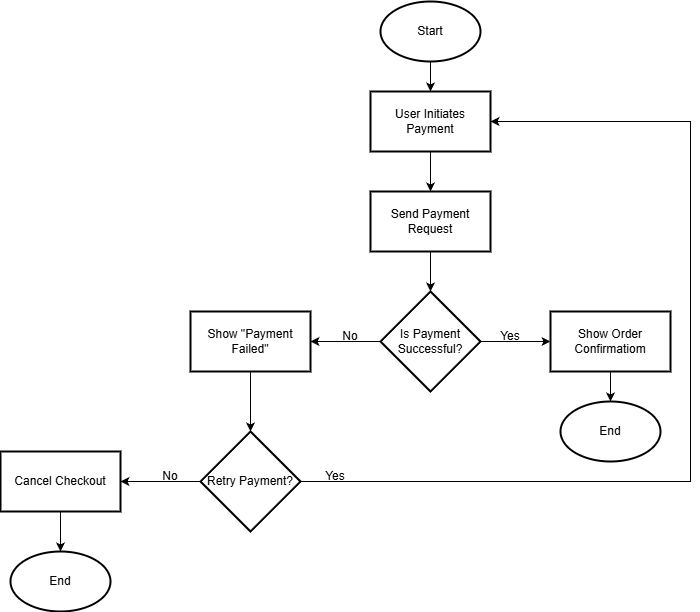

The diagram above was exported from draw.io. Its source (the exported page's mxGraphModel, read from the mxfile embedded in the PNG):
<mxGraphModel dx="2137" dy="752" grid="1" gridSize="10" guides="1" tooltips="1" connect="1" arrows="1" fold="1" page="1" pageScale="1" pageWidth="827" pageHeight="1169" math="0" shadow="0">
  <root>
    <mxCell id="WIyWlLk6GJQsqaUBKTNV-0" />
    <mxCell id="WIyWlLk6GJQsqaUBKTNV-1" parent="WIyWlLk6GJQsqaUBKTNV-0" />
    <mxCell id="sHdhM0w87ce-w7cuof3C-6" edge="1" parent="WIyWlLk6GJQsqaUBKTNV-1" source="sHdhM0w87ce-w7cuof3C-0" style="edgeStyle=orthogonalEdgeStyle;rounded=0;orthogonalLoop=1;jettySize=auto;html=1;entryX=0.5;entryY=0;entryDx=0;entryDy=0;">
      <mxGeometry relative="1" as="geometry">
        <mxPoint x="380" y="160" as="targetPoint" />
      </mxGeometry>
    </mxCell>
    <mxCell id="sHdhM0w87ce-w7cuof3C-0" parent="WIyWlLk6GJQsqaUBKTNV-1" style="strokeWidth=2;html=1;shape=mxgraph.flowchart.start_1;whiteSpace=wrap;" value="Start" vertex="1">
      <mxGeometry height="60" width="100" x="330" y="70" as="geometry" />
    </mxCell>
    <mxCell id="sHdhM0w87ce-w7cuof3C-7" edge="1" parent="WIyWlLk6GJQsqaUBKTNV-1" style="edgeStyle=orthogonalEdgeStyle;rounded=0;orthogonalLoop=1;jettySize=auto;html=1;entryX=0.5;entryY=0;entryDx=0;entryDy=0;">
      <mxGeometry relative="1" as="geometry">
        <mxPoint x="380" y="220" as="sourcePoint" />
        <mxPoint x="380" y="260" as="targetPoint" />
      </mxGeometry>
    </mxCell>
    <mxCell id="sHdhM0w87ce-w7cuof3C-9" edge="1" parent="WIyWlLk6GJQsqaUBKTNV-1" style="edgeStyle=orthogonalEdgeStyle;rounded=0;orthogonalLoop=1;jettySize=auto;html=1;entryX=0.5;entryY=0;entryDx=0;entryDy=0;">
      <mxGeometry relative="1" as="geometry">
        <mxPoint x="380" y="320" as="sourcePoint" />
        <mxPoint x="380" y="360" as="targetPoint" />
      </mxGeometry>
    </mxCell>
    <mxCell id="sHdhM0w87ce-w7cuof3C-13" edge="1" parent="WIyWlLk6GJQsqaUBKTNV-1" source="sHdhM0w87ce-w7cuof3C-10" style="edgeStyle=orthogonalEdgeStyle;rounded=0;orthogonalLoop=1;jettySize=auto;html=1;" target="sHdhM0w87ce-w7cuof3C-12" value="">
      <mxGeometry relative="1" as="geometry" />
    </mxCell>
    <mxCell id="sHdhM0w87ce-w7cuof3C-17" edge="1" parent="WIyWlLk6GJQsqaUBKTNV-1" source="sHdhM0w87ce-w7cuof3C-10" style="edgeStyle=orthogonalEdgeStyle;rounded=0;orthogonalLoop=1;jettySize=auto;html=1;entryX=0;entryY=0.5;entryDx=0;entryDy=0;" target="sHdhM0w87ce-w7cuof3C-16">
      <mxGeometry relative="1" as="geometry" />
    </mxCell>
    <mxCell id="sHdhM0w87ce-w7cuof3C-10" parent="WIyWlLk6GJQsqaUBKTNV-1" style="strokeWidth=2;html=1;shape=mxgraph.flowchart.decision;whiteSpace=wrap;" value="Is Payment Successful?" vertex="1">
      <mxGeometry height="100" width="100" x="330" y="360" as="geometry" />
    </mxCell>
    <mxCell id="sHdhM0w87ce-w7cuof3C-42" edge="1" parent="WIyWlLk6GJQsqaUBKTNV-1" source="sHdhM0w87ce-w7cuof3C-12" style="edgeStyle=orthogonalEdgeStyle;rounded=0;orthogonalLoop=1;jettySize=auto;html=1;entryX=0.5;entryY=0;entryDx=0;entryDy=0;" target="sHdhM0w87ce-w7cuof3C-26">
      <mxGeometry relative="1" as="geometry" />
    </mxCell>
    <mxCell id="sHdhM0w87ce-w7cuof3C-12" parent="WIyWlLk6GJQsqaUBKTNV-1" style="whiteSpace=wrap;html=1;strokeWidth=2;" value="Show &quot;Payment Failed&quot;" vertex="1">
      <mxGeometry height="60" width="120" x="140" y="380" as="geometry" />
    </mxCell>
    <mxCell id="sHdhM0w87ce-w7cuof3C-16" parent="WIyWlLk6GJQsqaUBKTNV-1" style="whiteSpace=wrap;html=1;strokeWidth=2;" value="Show Order Confirmatiom" vertex="1">
      <mxGeometry height="60" width="120" x="500" y="380" as="geometry" />
    </mxCell>
    <mxCell id="sHdhM0w87ce-w7cuof3C-18" parent="WIyWlLk6GJQsqaUBKTNV-1" style="whiteSpace=wrap;html=1;strokeWidth=2;" value="Send Payment Request" vertex="1">
      <mxGeometry height="60" width="120" x="320" y="260" as="geometry" />
    </mxCell>
    <mxCell id="sHdhM0w87ce-w7cuof3C-19" parent="WIyWlLk6GJQsqaUBKTNV-1" style="whiteSpace=wrap;html=1;strokeWidth=2;" value="User Initiates Payment" vertex="1">
      <mxGeometry height="60" width="120" x="320" y="160" as="geometry" />
    </mxCell>
    <mxCell id="sHdhM0w87ce-w7cuof3C-20" parent="WIyWlLk6GJQsqaUBKTNV-1" style="text;html=1;whiteSpace=wrap;strokeColor=none;fillColor=none;align=center;verticalAlign=middle;rounded=0;" value="Yes" vertex="1">
      <mxGeometry height="30" width="60" x="430" y="390" as="geometry" />
    </mxCell>
    <mxCell id="sHdhM0w87ce-w7cuof3C-21" parent="WIyWlLk6GJQsqaUBKTNV-1" style="text;html=1;whiteSpace=wrap;strokeColor=none;fillColor=none;align=center;verticalAlign=middle;rounded=0;" value="No" vertex="1">
      <mxGeometry height="30" width="60" x="270" y="390" as="geometry" />
    </mxCell>
    <mxCell id="sHdhM0w87ce-w7cuof3C-22" parent="WIyWlLk6GJQsqaUBKTNV-1" style="strokeWidth=2;html=1;shape=mxgraph.flowchart.start_1;whiteSpace=wrap;" value="End" vertex="1">
      <mxGeometry height="60" width="100" x="510" y="470" as="geometry" />
    </mxCell>
    <mxCell id="sHdhM0w87ce-w7cuof3C-23" edge="1" parent="WIyWlLk6GJQsqaUBKTNV-1" source="sHdhM0w87ce-w7cuof3C-16" style="edgeStyle=orthogonalEdgeStyle;rounded=0;orthogonalLoop=1;jettySize=auto;html=1;entryX=0.5;entryY=0;entryDx=0;entryDy=0;entryPerimeter=0;" target="sHdhM0w87ce-w7cuof3C-22">
      <mxGeometry relative="1" as="geometry" />
    </mxCell>
    <mxCell id="sHdhM0w87ce-w7cuof3C-29" edge="1" parent="WIyWlLk6GJQsqaUBKTNV-1" source="sHdhM0w87ce-w7cuof3C-26" style="edgeStyle=orthogonalEdgeStyle;rounded=0;orthogonalLoop=1;jettySize=auto;html=1;" target="sHdhM0w87ce-w7cuof3C-28" value="">
      <mxGeometry relative="1" as="geometry" />
    </mxCell>
    <mxCell id="sHdhM0w87ce-w7cuof3C-43" edge="1" parent="WIyWlLk6GJQsqaUBKTNV-1" source="sHdhM0w87ce-w7cuof3C-26" style="edgeStyle=orthogonalEdgeStyle;rounded=0;orthogonalLoop=1;jettySize=auto;html=1;entryX=1;entryY=0.5;entryDx=0;entryDy=0;" target="sHdhM0w87ce-w7cuof3C-19">
      <mxGeometry relative="1" as="geometry">
        <Array as="points">
          <mxPoint x="620" y="550" />
          <mxPoint x="640" y="550" />
          <mxPoint x="640" y="190" />
        </Array>
      </mxGeometry>
    </mxCell>
    <mxCell id="sHdhM0w87ce-w7cuof3C-26" parent="WIyWlLk6GJQsqaUBKTNV-1" style="rhombus;whiteSpace=wrap;html=1;strokeWidth=2;" value="Retry Payment?" vertex="1">
      <mxGeometry height="100" width="100" x="150" y="500" as="geometry" />
    </mxCell>
    <mxCell id="sHdhM0w87ce-w7cuof3C-28" parent="WIyWlLk6GJQsqaUBKTNV-1" style="whiteSpace=wrap;html=1;strokeWidth=2;" value="Cancel Checkout" vertex="1">
      <mxGeometry height="60" width="120" x="-50" y="520" as="geometry" />
    </mxCell>
    <mxCell id="sHdhM0w87ce-w7cuof3C-34" parent="WIyWlLk6GJQsqaUBKTNV-1" style="text;html=1;whiteSpace=wrap;strokeColor=none;fillColor=none;align=center;verticalAlign=middle;rounded=0;" value="No" vertex="1">
      <mxGeometry height="30" width="60" x="90" y="530" as="geometry" />
    </mxCell>
    <mxCell id="sHdhM0w87ce-w7cuof3C-35" parent="WIyWlLk6GJQsqaUBKTNV-1" style="text;html=1;whiteSpace=wrap;strokeColor=none;fillColor=none;align=center;verticalAlign=middle;rounded=0;" value="Yes" vertex="1">
      <mxGeometry height="60" width="110" x="230" y="515" as="geometry" />
    </mxCell>
    <mxCell id="sHdhM0w87ce-w7cuof3C-37" parent="WIyWlLk6GJQsqaUBKTNV-1" style="strokeWidth=2;html=1;shape=mxgraph.flowchart.start_1;whiteSpace=wrap;" value="End" vertex="1">
      <mxGeometry height="60" width="100" x="-40" y="620" as="geometry" />
    </mxCell>
    <mxCell id="sHdhM0w87ce-w7cuof3C-38" edge="1" parent="WIyWlLk6GJQsqaUBKTNV-1" source="sHdhM0w87ce-w7cuof3C-28" style="edgeStyle=orthogonalEdgeStyle;rounded=0;orthogonalLoop=1;jettySize=auto;html=1;entryX=0.5;entryY=0;entryDx=0;entryDy=0;entryPerimeter=0;" target="sHdhM0w87ce-w7cuof3C-37">
      <mxGeometry relative="1" as="geometry" />
    </mxCell>
  </root>
</mxGraphModel>